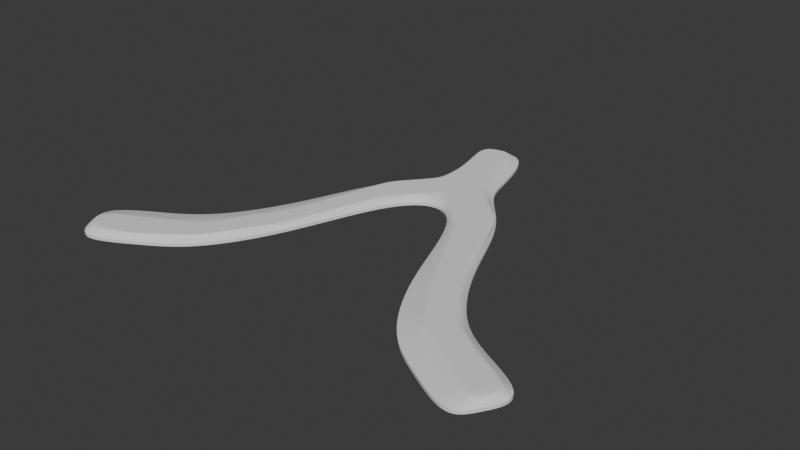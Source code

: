 # Source: lambda-omega.blend  (saved by Blender 4.3.32; exported with 4.5.12 LTS)
import bpy
from mathutils import Matrix  # noqa: F401  (used for matrix-valued properties, if any)

bpy.ops.wm.read_factory_settings(use_empty=True)
scene = bpy.context.scene
scene.name = 'Scene'

# ---- collections
col_collection = bpy.data.collections.new('Collection'); scene.collection.children.link(col_collection)

# ---- world
world_world = bpy.data.worlds.new('World'); scene.world = world_world
world_world.use_nodes = True; world_world.node_tree.nodes.clear()
_N = world_world.node_tree.nodes; _L = world_world.node_tree.links
n0 = _N.new('ShaderNodeOutputWorld'); n0.name = 'World Output'; n0.location = (300, 300)
n1 = _N.new('ShaderNodeBackground'); n1.name = 'Background'; n1.location = (10, 300)
n1.inputs[0].default_value = (0.05088, 0.05088, 0.05088, 1.0)
_L.new(n1.outputs[0], n0.inputs[0])
n0.is_active_output = True
world_world.color = (0.05088, 0.05088, 0.05088)
world_world.sun_shadow_jitter_overblur = 0.0

# ---- meshes
me_plane_003 = bpy.data.meshes.new('Plane.003')
me_plane_003.from_pydata([(-0.01221, 0.05974, 0.0), (0.01182, 0.06029, 0.0), (-0.01542, 0.09794, 0.0), (-0.001857, 0.1007, 0.0), (-0.01053, 0.05922, 0.0), (-2.154e-05, 0.06646, 0.0), (0.00988, 0.05867, 0.0), (-0.008638, 0.09932, 0.0), (-0.01665, 0.09059, 0.0), (-0.014, 0.0793, 0.0), (0.006873, 0.08212, 0.0), (0.003774, 0.09334, 0.0), (-0.01232, 0.07937, 0.0), (-0.01498, 0.09082, 0.0), (-0.01379, 0.09567, 0.0), (-0.003452, 0.07969, 0.0), (-0.00644, 0.09197, 0.0), (-0.008113, 0.09682, 0.0), (0.0005661, 0.08065, 0.0), (-0.002506, 0.09249, 0.0), (-0.005501, 0.09735, 0.0), (-0.01269, 0.07229, 0.0), (0.008625, 0.07517, 0.0), (-0.01099, 0.07221, 0.0), (-0.001808, 0.07172, 0.0), (0.002293, 0.0731, 0.0), (0.0003926, 0.04628, 0.0), (-0.08435, -0.06281, 0.0), (-0.09591, -0.04132, 0.0), (-0.0002175, 0.04865, 0.0), (-0.09032, -0.05246, 0.0), (-0.06364, -0.05085, 0.0), (-0.04632, -0.04085, 0.0), (-0.029, -0.01163, 0.0), (-0.04095, 0.009077, 0.0), (-0.05827, -0.02015, 0.0), (-0.07559, -0.03015, 0.0), (-0.03056, -0.009158, 0.0), (-0.04769, -0.03663, 0.0), (-0.06462, -0.04916, 0.0), (-0.08388, -0.05858, 0.0), (-0.03356, -0.003721, 0.0), (-0.05088, -0.03295, 0.0), (-0.06821, -0.04295, 0.0), (-0.08747, -0.05236, 0.0), (-0.03647, 0.001311, 0.0), (-0.05379, -0.02791, 0.0), (-0.07111, -0.03791, 0.0), (-0.08999, -0.04655, 0.0), (-0.01631, 0.03188, 0.0), (-0.0302, 0.04416, 0.0), (-0.01681, 0.03343, 0.0), (-0.01936, 0.04186, 0.0), (-0.02473, 0.04283, 0.0), (0.09812, -0.04028, 0.0), (0.08461, -0.06235, 0.0), (0.09059, -0.05199, 0.0), (0.07586, -0.02969, 0.0), (0.05854, -0.01969, 0.0), (0.04122, 0.009538, 0.0), (0.02926, -0.01117, 0.0), (0.04659, -0.04039, 0.0), (0.06391, -0.05039, 0.0), (0.04024, 0.007845, 0.0), (0.05756, -0.02138, 0.0), (0.07488, -0.03313, 0.0), (0.094, -0.0422, 0.0), (0.03721, 0.002588, 0.0), (0.05453, -0.02664, 0.0), (0.07185, -0.03664, 0.0), (0.08941, -0.04882, 0.0), (0.03448, -0.002132, 0.0), (0.0518, -0.03136, 0.0), (0.06912, -0.04136, 0.0), (0.08668, -0.05353, 0.0), (0.02996, 0.04389, 0.0), (0.01613, 0.03159, 0.0), (0.02837, 0.0428, 0.0), (0.01967, 0.04223, 0.0), (0.01672, 0.0331, 0.0)], [], [(14, 17, 7, 2), (17, 20, 3, 7), (24, 25, 18, 15), (15, 16, 13, 12), (16, 19, 20, 17), (23, 24, 15, 12), (12, 13, 8, 9), (13, 16, 17, 14), (21, 23, 12, 9), (10, 11, 19, 18), (8, 13, 14, 2), (25, 22, 10, 18), (19, 11, 3, 20), (6, 1, 22, 25), (0, 4, 23, 21), (4, 5, 24, 23), (5, 6, 25, 24), (40, 44, 30, 27), (44, 48, 28, 30), (52, 53, 45, 41), (41, 45, 46, 42), (42, 46, 47, 43), (43, 47, 48, 44), (51, 52, 41, 37), (37, 41, 42, 38), (38, 42, 43, 39), (39, 43, 44, 40), (49, 51, 37, 33), (33, 37, 38, 32), (32, 38, 39, 31), (31, 39, 40, 27), (53, 50, 34, 45), (45, 34, 35, 46), (46, 35, 36, 47), (47, 36, 28, 48), (4, 0, 50, 53), (26, 29, 51, 49), (29, 5, 52, 51), (5, 4, 53, 52), (66, 70, 56, 54), (70, 74, 55, 56), (78, 79, 71, 67), (67, 71, 72, 68), (68, 72, 73, 69), (69, 73, 74, 70), (77, 78, 67, 63), (63, 67, 68, 64), (64, 68, 69, 65), (65, 69, 70, 66), (75, 77, 63, 59), (59, 63, 64, 58), (58, 64, 65, 57), (57, 65, 66, 54), (79, 76, 60, 71), (71, 60, 61, 72), (72, 61, 62, 73), (73, 62, 55, 74), (29, 26, 76, 79), (1, 6, 77, 75), (6, 5, 78, 77), (5, 29, 79, 78), (18, 19, 16, 15)])
_k = {(0, 21): 1.0, (4, 5): 0.48, (5, 6): 0.48, (2, 8): 1.0, (8, 9): 1.0, (10, 22): 1.0, (10, 11): 1.0, (12, 23): 0.48, (12, 13): 0.48, (13, 14): 0.48, (15, 24): 0.48, (15, 16): 0.48, (16, 17): 0.48, (18, 25): 0.48, (18, 19): 0.48, (19, 20): 0.48, (15, 18): 0.48, (16, 19): 0.48, (17, 20): 0.48, (12, 15): 0.48, (13, 16): 0.48, (14, 17): 0.48, (3, 11): 1.0, (3, 7): 1.0, (9, 21): 1.0, (1, 22): 1.0, (4, 23): 0.48, (5, 24): 0.48, (6, 25): 0.48, (23, 24): 0.48, (24, 25): 0.48, (2, 7): 1.0, (26, 49): 1.0, (5, 29): 0.48, (27, 31): 1.0, (31, 32): 1.0, (32, 33): 1.0, (34, 50): 1.0, (34, 35): 1.0, (35, 36): 1.0, (37, 51): 0.48, (37, 38): 0.48, (38, 39): 0.48, (39, 40): 0.48, (41, 52): 0.48, (41, 42): 0.48, (42, 43): 0.48, (43, 44): 0.48, (45, 53): 0.48, (45, 46): 0.48, (46, 47): 0.48, (47, 48): 0.48, (41, 45): 0.48, (42, 46): 0.48, (43, 47): 0.48, (44, 48): 0.48, (37, 41): 0.48, (38, 42): 0.48, (39, 43): 0.48, (40, 44): 0.48, (28, 36): 1.0, (28, 30): 1.0, (33, 49): 1.0, (0, 50): 1.0, (29, 51): 0.48, (5, 52): 0.48, (4, 53): 0.48, (51, 52): 0.48, (52, 53): 0.48, (27, 30): 1.0, (1, 75): 1.0, (54, 57): 1.0, (57, 58): 1.0, (58, 59): 1.0, (60, 76): 1.0, (60, 61): 1.0, (61, 62): 1.0, (63, 77): 0.48, (63, 64): 0.48, (64, 65): 0.48, (65, 66): 0.48, (67, 78): 0.48, (67, 68): 0.48, (68, 69): 0.48, (69, 70): 0.48, (71, 79): 0.48, (71, 72): 0.48, (72, 73): 0.48, (73, 74): 0.48, (67, 71): 0.48, (68, 72): 0.48, (69, 73): 0.48, (70, 74): 0.48, (63, 67): 0.48, (64, 68): 0.48, (65, 69): 0.48, (66, 70): 0.48, (55, 62): 1.0, (55, 56): 1.0, (59, 75): 1.0, (26, 76): 1.0, (6, 77): 0.48, (5, 78): 0.48, (29, 79): 0.48, (77, 78): 0.48, (78, 79): 0.48, (54, 56): 1.0}
me_plane_003.attributes.new('crease_edge', 'FLOAT', 'EDGE').data.foreach_set('value', [_k.get((min(e.vertices), max(e.vertices)), 0.0) for e in me_plane_003.edges])
_uv = me_plane_003.uv_layers.new(name='UVMap')
_uv.uv.foreach_set('vector', [0.25, 0.8, 0.5, 0.8, 0.5, 0.8391, 0.25, 0.8391, 0.5, 0.8, 0.6151, 0.8, 0.75, 0.8391, 0.5, 0.8391, 0.5, 0.1, 0.614, 0.1016, 0.6073, -0.009589, 0.4922, -0.07521, 0.4922, -0.07521, 0.5, 0.6, 0.25, 0.6, 0.2417, -0.05022, 0.5, 0.6, 0.626, 0.6521, 0.6151, 0.8, 0.5, 0.8, 0.25, 0.1, 0.5, 0.1, 0.4922, -0.07521, 0.2417, -0.05022, 0.2417, -0.05022, 0.25, 0.6, 0.2011, 0.6, 0.2011, 0.1494, 0.25, 0.6, 0.5, 0.6, 0.5, 0.8, 0.25, 0.8, 0.2011, 0.1, 0.25, 0.1, 0.2417, -0.05022, 0.2011, 0.1494, 0.793, -0.1377, 0.7989, 0.6, 0.626, 0.6521, 0.6073, -0.009589, 0.2011, 0.6, 0.25, 0.6, 0.25, 0.8, 0.2011, 0.8, 0.614, 0.1016, 0.7989, 0.1, 0.793, -0.1377, 0.6073, -0.009589, 0.626, 0.6521, 0.7989, 0.6, 0.7989, 0.8, 0.6151, 0.8, 0.75, 0.0, 0.7989, 0.0, 0.7989, 0.1, 0.614, 0.1016, 0.2011, 0.0, 0.2326, 0.002021, 0.25, 0.1, 0.2011, 0.1, 0.2326, 0.002021, 0.5, 0.0, 0.5, 0.1, 0.25, 0.1, 0.5, 0.0, 0.75, 0.0, 0.614, 0.1016, 0.5, 0.1, 0.25, 0.8, 0.4319, 0.7995, 0.5, 0.8391, 0.25, 0.8391, 0.4319, 0.7995, 0.5747, 0.8, 0.75, 0.8391, 0.5, 0.8391, 0.5, 0.1, 0.6748, 0.09398, 0.5756, 0.2002, 0.429, 0.2001, 0.429, 0.2001, 0.5756, 0.2002, 0.5747, 0.4, 0.4294, 0.3995, 0.4294, 0.3995, 0.5747, 0.4, 0.5747, 0.6092, 0.4294, 0.5967, 0.4294, 0.5967, 0.5747, 0.6092, 0.5747, 0.8, 0.4319, 0.7995, 0.25, 0.1, 0.5, 0.1, 0.429, 0.2001, 0.25, 0.2, 0.25, 0.2, 0.429, 0.2001, 0.4294, 0.3995, 0.25, 0.4, 0.25, 0.4, 0.4294, 0.3995, 0.4294, 0.5967, 0.25, 0.6, 0.25, 0.6, 0.4294, 0.5967, 0.4319, 0.7995, 0.25, 0.8, 0.2011, 0.1, 0.25, 0.1, 0.25, 0.2, 0.2011, 0.2, 0.2011, 0.2, 0.25, 0.2, 0.25, 0.4, 0.2011, 0.4, 0.2011, 0.4, 0.25, 0.4, 0.25, 0.6, 0.2011, 0.6, 0.2011, 0.6, 0.25, 0.6, 0.25, 0.8, 0.2011, 0.8, 0.6748, 0.09398, 0.7989, 0.1, 0.7989, 0.2, 0.5756, 0.2002, 0.5756, 0.2002, 0.7989, 0.2, 0.7989, 0.4, 0.5747, 0.4, 0.5747, 0.4, 0.7989, 0.4, 0.7989, 0.6, 0.5747, 0.6092, 0.5747, 0.6092, 0.7989, 0.6, 0.7989, 0.8, 0.5747, 0.8, 0.7656, 0.0, 0.7989, 0.0, 0.7989, 0.1, 0.6748, 0.09398, 0.2011, 0.0, 0.25, 0.0, 0.25, 0.1, 0.2011, 0.1, 0.25, 0.0, 0.5, 0.0, 0.5, 0.1, 0.25, 0.1, 0.5, 0.0, 0.7656, 0.0, 0.6748, 0.09398, 0.5, 0.1, 0.25, 0.8, 0.4054, 0.7983, 0.5, 0.8391, 0.25, 0.8391, 0.4054, 0.7983, 0.538, 0.8, 0.75, 0.8391, 0.5, 0.8391, 0.5, 0.1, 0.75, 0.1, 0.5328, 0.2003, 0.4018, 0.2002, 0.4018, 0.2002, 0.5328, 0.2003, 0.538, 0.4, 0.4024, 0.3983, 0.4024, 0.3983, 0.538, 0.4, 0.538, 0.6122, 0.4018, 0.5877, 0.4018, 0.5877, 0.538, 0.6122, 0.538, 0.8, 0.4054, 0.7983, 0.25, 0.1, 0.5, 0.1, 0.4018, 0.2002, 0.25, 0.2, 0.25, 0.2, 0.4018, 0.2002, 0.4024, 0.3983, 0.25, 0.4, 0.25, 0.4, 0.4024, 0.3983, 0.4018, 0.5877, 0.25, 0.6, 0.25, 0.6, 0.4018, 0.5877, 0.4054, 0.7983, 0.25, 0.8, 0.2011, 0.1, 0.25, 0.1, 0.25, 0.2, 0.2011, 0.2, 0.2011, 0.2, 0.25, 0.2, 0.25, 0.4, 0.2011, 0.4, 0.2011, 0.4, 0.25, 0.4, 0.25, 0.6, 0.2011, 0.6, 0.2011, 0.6, 0.25, 0.6, 0.25, 0.8, 0.2011, 0.8, 0.75, 0.1, 0.7989, 0.1, 0.7989, 0.2, 0.5328, 0.2003, 0.5328, 0.2003, 0.7989, 0.2, 0.7989, 0.4, 0.538, 0.4, 0.538, 0.4, 0.7989, 0.4, 0.7989, 0.6, 0.538, 0.6122, 0.538, 0.6122, 0.7989, 0.6, 0.7989, 0.8, 0.538, 0.8, 0.75, 0.0, 0.7989, 0.0, 0.7989, 0.1, 0.75, 0.1, 0.2011, 0.0, 0.25, 0.0, 0.25, 0.1, 0.2011, 0.1, 0.25, 0.0, 0.5, 0.0, 0.5, 0.1, 0.25, 0.1, 0.5, 0.0, 0.75, 0.0, 0.75, 0.1, 0.5, 0.1, 0.6073, -0.009589, 0.626, 0.6521, 0.5, 0.6, 0.4922, -0.07521])
me_plane_003.update()

# ---- objects
ob_plane = bpy.data.objects.new('Plane', me_plane_003)
ob_empty = bpy.data.objects.new('Empty', None)

# ---- transforms, parenting, visibility, modifiers, constraints
ob_plane.location = (0.0, 0.0, 0.0)
ob_plane.scale = (1.14, 1.14, 1.0)
_vg = ob_plane.vertex_groups.new(name='weld')
_vg = ob_plane.vertex_groups.new(name='inner')
_vg.add([4, 5, 6, 12, 13, 14, 15, 16, 17, 18, 19, 20, 23, 24, 25, 29, 37, 38, 39, 40, 41, 42, 43, 44, 45, 46, 47, 48, 51, 52, 53, 63, 64, 65, 66, 67, 68, 69, 70, 71, 72, 73, 74, 77, 78, 79], 1.0, 'REPLACE')
_m = ob_plane.modifiers.new('Solidify', 'SOLIDIFY')
_m.thickness = 0.004
_m.thickness_vertex_group = 0.35
_m.offset = 1.0
_m.vertex_group = 'inner'
_m = ob_plane.modifiers.new('Subdivision', 'SUBSURF')
_m.levels = 3
_m.render_levels = 3
ob_empty.location = (0.0, 0.0, 0.0)
ob_empty.rotation_euler = (0.0, -0.0, 2.094)

# ---- collection membership
col_collection.objects.link(ob_plane)
col_collection.objects.link(ob_empty)

# ---- scene / render settings (as saved in the file)
scene.frame_start = 1; scene.frame_end = 250; scene.frame_set(1)
scene.render.engine = 'BLENDER_EEVEE_NEXT'
bpy.context.view_layer.update()

# ---- added for rendering (the .blend has no active camera and no usable light): camera, sun
cam_auto = bpy.data.cameras.new('AutoCamera')
cam_auto.lens = 50.0
cam_auto.sensor_width = 36.0
cam_auto.clip_end = 1000.0
ob_auto_camera = bpy.data.objects.new('AutoCamera', cam_auto)
scene.collection.objects.link(ob_auto_camera)
ob_auto_camera.location = (0.268958, -0.299641, 0.216158)
ob_auto_camera.rotation_euler = (1.09748, -7.21219e-08, 0.694738)
scene.camera = ob_auto_camera
light_auto_sun = bpy.data.lights.new('AutoSun', 'SUN')
light_auto_sun.energy = 3.0
light_auto_sun.angle = 0.0523599
ob_auto_sun = bpy.data.objects.new('AutoSun', light_auto_sun)
scene.collection.objects.link(ob_auto_sun)
ob_auto_sun.rotation_euler = (0.872665, 0.174533, 0.523599)
bpy.context.view_layer.update()
